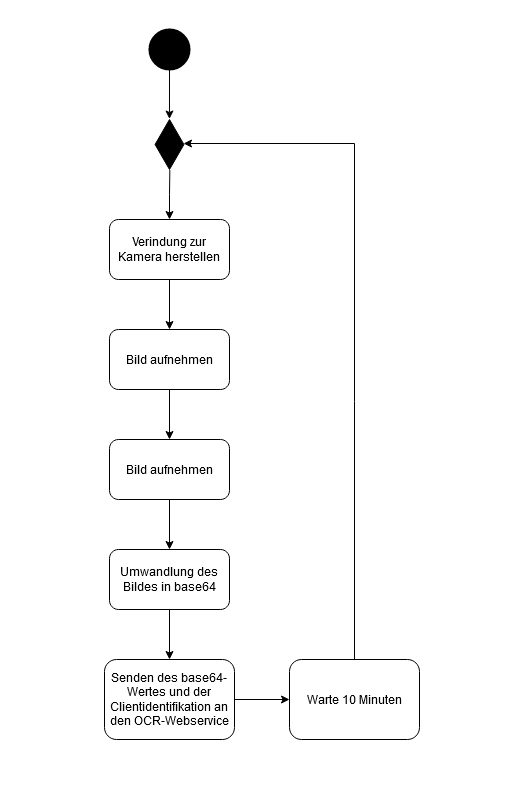

The diagram above was exported from draw.io. Its source (the exported page's mxGraphModel, read from the mxfile embedded in the PNG):
<mxGraphModel dx="1434" dy="754" grid="1" gridSize="10" guides="1" tooltips="1" connect="1" arrows="1" fold="1" page="1" pageScale="1" pageWidth="1100" pageHeight="1700" math="0" shadow="0">
  <root>
    <mxCell id="0" />
    <mxCell id="1" parent="0" />
    <mxCell id="4-EIva_8pLOrUa7pERs9-5" style="edgeStyle=orthogonalEdgeStyle;rounded=0;orthogonalLoop=1;jettySize=auto;html=1;exitX=0.5;exitY=1;exitDx=0;exitDy=0;exitPerimeter=0;entryX=-0.01;entryY=0.501;entryDx=0;entryDy=0;entryPerimeter=0;endArrow=classic;endFill=1;" parent="1" source="4-EIva_8pLOrUa7pERs9-1" target="4-EIva_8pLOrUa7pERs9-2" edge="1">
      <mxGeometry relative="1" as="geometry" />
    </mxCell>
    <mxCell id="4-EIva_8pLOrUa7pERs9-1" value="" style="strokeWidth=2;html=1;shape=mxgraph.flowchart.start_2;whiteSpace=wrap;fillColor=#000000;" parent="1" vertex="1">
      <mxGeometry x="550" y="30" width="40" height="40" as="geometry" />
    </mxCell>
    <mxCell id="4-EIva_8pLOrUa7pERs9-2" value="" style="html=1;whiteSpace=wrap;aspect=fixed;shape=isoRectangle;direction=south;fillColor=#000000;" parent="1" vertex="1">
      <mxGeometry x="555" y="120" width="30" height="50" as="geometry" />
    </mxCell>
    <mxCell id="4-EIva_8pLOrUa7pERs9-7" style="edgeStyle=orthogonalEdgeStyle;rounded=0;orthogonalLoop=1;jettySize=auto;html=1;exitX=0.5;exitY=0;exitDx=0;exitDy=0;entryX=1.01;entryY=0.489;entryDx=0;entryDy=0;entryPerimeter=0;endArrow=none;endFill=0;startArrow=classic;startFill=1;" parent="1" source="4-EIva_8pLOrUa7pERs9-3" target="4-EIva_8pLOrUa7pERs9-2" edge="1">
      <mxGeometry relative="1" as="geometry" />
    </mxCell>
    <mxCell id="kXeQ3SdC-F4IjQVs8Ubw-2" style="edgeStyle=orthogonalEdgeStyle;rounded=0;orthogonalLoop=1;jettySize=auto;html=1;exitX=0.5;exitY=1;exitDx=0;exitDy=0;entryX=0.5;entryY=0;entryDx=0;entryDy=0;" edge="1" parent="1" source="4-EIva_8pLOrUa7pERs9-3" target="kXeQ3SdC-F4IjQVs8Ubw-1">
      <mxGeometry relative="1" as="geometry" />
    </mxCell>
    <mxCell id="4-EIva_8pLOrUa7pERs9-3" value="Verindung zur Kamera herstellen" style="rounded=1;whiteSpace=wrap;html=1;" parent="1" vertex="1">
      <mxGeometry x="510" y="220" width="120" height="60" as="geometry" />
    </mxCell>
    <mxCell id="kXeQ3SdC-F4IjQVs8Ubw-4" style="edgeStyle=orthogonalEdgeStyle;rounded=0;orthogonalLoop=1;jettySize=auto;html=1;exitX=0.5;exitY=1;exitDx=0;exitDy=0;entryX=0.5;entryY=0;entryDx=0;entryDy=0;" edge="1" parent="1" source="kXeQ3SdC-F4IjQVs8Ubw-1" target="kXeQ3SdC-F4IjQVs8Ubw-3">
      <mxGeometry relative="1" as="geometry" />
    </mxCell>
    <mxCell id="kXeQ3SdC-F4IjQVs8Ubw-1" value="Bild aufnehmen" style="rounded=1;whiteSpace=wrap;html=1;" vertex="1" parent="1">
      <mxGeometry x="510" y="330" width="120" height="60" as="geometry" />
    </mxCell>
    <mxCell id="kXeQ3SdC-F4IjQVs8Ubw-6" style="edgeStyle=orthogonalEdgeStyle;rounded=0;orthogonalLoop=1;jettySize=auto;html=1;exitX=0.5;exitY=1;exitDx=0;exitDy=0;entryX=0.5;entryY=0;entryDx=0;entryDy=0;" edge="1" parent="1" source="kXeQ3SdC-F4IjQVs8Ubw-3" target="kXeQ3SdC-F4IjQVs8Ubw-5">
      <mxGeometry relative="1" as="geometry" />
    </mxCell>
    <mxCell id="kXeQ3SdC-F4IjQVs8Ubw-3" value="Bild aufnehmen" style="rounded=1;whiteSpace=wrap;html=1;" vertex="1" parent="1">
      <mxGeometry x="510" y="440" width="120" height="60" as="geometry" />
    </mxCell>
    <mxCell id="kXeQ3SdC-F4IjQVs8Ubw-8" style="edgeStyle=orthogonalEdgeStyle;rounded=0;orthogonalLoop=1;jettySize=auto;html=1;exitX=0.5;exitY=1;exitDx=0;exitDy=0;entryX=0.5;entryY=0;entryDx=0;entryDy=0;" edge="1" parent="1" source="kXeQ3SdC-F4IjQVs8Ubw-5" target="kXeQ3SdC-F4IjQVs8Ubw-7">
      <mxGeometry relative="1" as="geometry" />
    </mxCell>
    <mxCell id="kXeQ3SdC-F4IjQVs8Ubw-5" value="Umwandlung des Bildes in base64" style="rounded=1;whiteSpace=wrap;html=1;" vertex="1" parent="1">
      <mxGeometry x="510" y="550" width="120" height="60" as="geometry" />
    </mxCell>
    <mxCell id="kXeQ3SdC-F4IjQVs8Ubw-20" style="edgeStyle=orthogonalEdgeStyle;rounded=0;orthogonalLoop=1;jettySize=auto;html=1;exitX=1;exitY=0.5;exitDx=0;exitDy=0;entryX=0;entryY=0.5;entryDx=0;entryDy=0;" edge="1" parent="1" source="kXeQ3SdC-F4IjQVs8Ubw-7" target="kXeQ3SdC-F4IjQVs8Ubw-16">
      <mxGeometry relative="1" as="geometry" />
    </mxCell>
    <mxCell id="kXeQ3SdC-F4IjQVs8Ubw-7" value="Senden des base64-Wertes und der Clientidentifikation an den OCR-Webservice" style="rounded=1;whiteSpace=wrap;html=1;" vertex="1" parent="1">
      <mxGeometry x="505" y="660" width="130" height="80" as="geometry" />
    </mxCell>
    <mxCell id="kXeQ3SdC-F4IjQVs8Ubw-21" style="edgeStyle=orthogonalEdgeStyle;rounded=0;orthogonalLoop=1;jettySize=auto;html=1;exitX=0.5;exitY=0;exitDx=0;exitDy=0;entryX=0.48;entryY=0.033;entryDx=0;entryDy=0;entryPerimeter=0;" edge="1" parent="1" source="kXeQ3SdC-F4IjQVs8Ubw-16" target="4-EIva_8pLOrUa7pERs9-2">
      <mxGeometry relative="1" as="geometry" />
    </mxCell>
    <mxCell id="kXeQ3SdC-F4IjQVs8Ubw-16" value="Warte 10 Minuten" style="rounded=1;whiteSpace=wrap;html=1;" vertex="1" parent="1">
      <mxGeometry x="690" y="660" width="130" height="80" as="geometry" />
    </mxCell>
  </root>
</mxGraphModel>